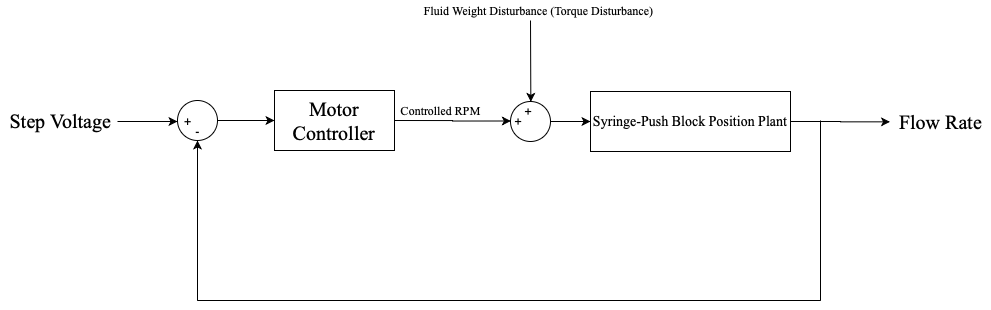

The diagram above was exported from draw.io. Its source (the exported page's mxGraphModel, read from the mxfile embedded in the PNG):
<mxGraphModel dx="1113" dy="779" grid="1" gridSize="10" guides="1" tooltips="1" connect="1" arrows="1" fold="1" page="1" pageScale="1" pageWidth="827" pageHeight="1169" math="0" shadow="0">
  <root>
    <mxCell id="0" />
    <mxCell id="1" parent="0" />
    <mxCell id="g2lfASxHqxp-klDZSsfr-110" style="edgeStyle=orthogonalEdgeStyle;rounded=0;orthogonalLoop=1;jettySize=auto;html=1;exitX=1;exitY=0.5;exitDx=0;exitDy=0;entryX=-0.005;entryY=0.517;entryDx=0;entryDy=0;entryPerimeter=0;endArrow=classic;endFill=1;fontFamily=Times New Roman;" edge="1" parent="1" source="g2lfASxHqxp-klDZSsfr-84" target="g2lfASxHqxp-klDZSsfr-97">
      <mxGeometry relative="1" as="geometry" />
    </mxCell>
    <mxCell id="g2lfASxHqxp-klDZSsfr-84" value="&lt;span&gt;&lt;font face=&quot;Times New Roman&quot; style=&quot;font-size: 14px&quot;&gt;Syringe-Push Block Position Plant&lt;/font&gt;&lt;/span&gt;" style="rounded=0;whiteSpace=wrap;html=1;" vertex="1" parent="1">
      <mxGeometry x="670" y="271" width="200" height="60" as="geometry" />
    </mxCell>
    <mxCell id="g2lfASxHqxp-klDZSsfr-86" style="edgeStyle=orthogonalEdgeStyle;rounded=0;orthogonalLoop=1;jettySize=auto;html=1;exitX=1;exitY=0.5;exitDx=0;exitDy=0;endArrow=classic;endFill=1;entryX=0.475;entryY=0.983;entryDx=0;entryDy=0;entryPerimeter=0;" edge="1" parent="1" source="g2lfASxHqxp-klDZSsfr-85" target="g2lfASxHqxp-klDZSsfr-106">
      <mxGeometry relative="1" as="geometry">
        <mxPoint x="580" y="300" as="targetPoint" />
      </mxGeometry>
    </mxCell>
    <mxCell id="g2lfASxHqxp-klDZSsfr-85" value="&lt;font style=&quot;font-size: 20px&quot; face=&quot;Times New Roman&quot;&gt;Motor Controller&lt;/font&gt;" style="rounded=0;whiteSpace=wrap;html=1;" vertex="1" parent="1">
      <mxGeometry x="354" y="270" width="120" height="60" as="geometry" />
    </mxCell>
    <mxCell id="g2lfASxHqxp-klDZSsfr-90" value="" style="edgeStyle=orthogonalEdgeStyle;rounded=0;orthogonalLoop=1;jettySize=auto;html=1;endArrow=classic;endFill=1;" edge="1" parent="1" source="g2lfASxHqxp-klDZSsfr-89" target="g2lfASxHqxp-klDZSsfr-85">
      <mxGeometry relative="1" as="geometry" />
    </mxCell>
    <mxCell id="g2lfASxHqxp-klDZSsfr-89" value="" style="ellipse;whiteSpace=wrap;html=1;aspect=fixed;" vertex="1" parent="1">
      <mxGeometry x="257" y="280" width="40" height="40" as="geometry" />
    </mxCell>
    <mxCell id="g2lfASxHqxp-klDZSsfr-91" value="+" style="text;html=1;align=center;verticalAlign=middle;resizable=0;points=[];autosize=1;" vertex="1" parent="1">
      <mxGeometry x="257" y="290" width="20" height="20" as="geometry" />
    </mxCell>
    <mxCell id="g2lfASxHqxp-klDZSsfr-92" value="-" style="text;html=1;align=center;verticalAlign=middle;resizable=0;points=[];autosize=1;" vertex="1" parent="1">
      <mxGeometry x="267" y="301" width="20" height="20" as="geometry" />
    </mxCell>
    <mxCell id="g2lfASxHqxp-klDZSsfr-93" value="" style="endArrow=classic;html=1;" edge="1" parent="1">
      <mxGeometry width="50" height="50" relative="1" as="geometry">
        <mxPoint x="197" y="301" as="sourcePoint" />
        <mxPoint x="257" y="301" as="targetPoint" />
      </mxGeometry>
    </mxCell>
    <mxCell id="g2lfASxHqxp-klDZSsfr-94" value="" style="endArrow=classic;html=1;" edge="1" parent="1">
      <mxGeometry width="50" height="50" relative="1" as="geometry">
        <mxPoint x="277" y="480" as="sourcePoint" />
        <mxPoint x="277" y="320" as="targetPoint" />
      </mxGeometry>
    </mxCell>
    <mxCell id="g2lfASxHqxp-klDZSsfr-95" value="" style="endArrow=none;html=1;" edge="1" parent="1">
      <mxGeometry width="50" height="50" relative="1" as="geometry">
        <mxPoint x="277" y="480" as="sourcePoint" />
        <mxPoint x="900" y="480" as="targetPoint" />
      </mxGeometry>
    </mxCell>
    <mxCell id="g2lfASxHqxp-klDZSsfr-96" value="" style="endArrow=none;html=1;" edge="1" parent="1">
      <mxGeometry width="50" height="50" relative="1" as="geometry">
        <mxPoint x="900" y="480" as="sourcePoint" />
        <mxPoint x="900" y="300" as="targetPoint" />
      </mxGeometry>
    </mxCell>
    <mxCell id="g2lfASxHqxp-klDZSsfr-97" value="&lt;font style=&quot;font-size: 20px&quot;&gt;Flow Rate&lt;/font&gt;" style="text;html=1;align=center;verticalAlign=middle;resizable=0;points=[];autosize=1;fontFamily=Times New Roman;" vertex="1" parent="1">
      <mxGeometry x="970" y="291" width="100" height="20" as="geometry" />
    </mxCell>
    <mxCell id="g2lfASxHqxp-klDZSsfr-98" value="&lt;font face=&quot;Times New Roman&quot; style=&quot;font-size: 20px&quot;&gt;Step Voltage&lt;/font&gt;" style="text;html=1;align=center;verticalAlign=middle;resizable=0;points=[];autosize=1;" vertex="1" parent="1">
      <mxGeometry x="80" y="290" width="120" height="20" as="geometry" />
    </mxCell>
    <mxCell id="g2lfASxHqxp-klDZSsfr-99" value="Controlled RPM" style="text;html=1;align=center;verticalAlign=middle;resizable=0;points=[];autosize=1;fontFamily=Times New Roman;" vertex="1" parent="1">
      <mxGeometry x="470" y="280" width="100" height="20" as="geometry" />
    </mxCell>
    <mxCell id="g2lfASxHqxp-klDZSsfr-107" value="" style="group;rotation=90;" vertex="1" connectable="0" parent="1">
      <mxGeometry x="590" y="281" width="40" height="40" as="geometry" />
    </mxCell>
    <mxCell id="g2lfASxHqxp-klDZSsfr-103" value="" style="ellipse;whiteSpace=wrap;html=1;aspect=fixed;rotation=90;" vertex="1" parent="g2lfASxHqxp-klDZSsfr-107">
      <mxGeometry width="40" height="40" as="geometry" />
    </mxCell>
    <mxCell id="g2lfASxHqxp-klDZSsfr-104" value="+" style="text;html=1;align=center;verticalAlign=middle;resizable=0;points=[];autosize=1;rotation=90;" vertex="1" parent="g2lfASxHqxp-klDZSsfr-107">
      <mxGeometry x="10" width="20" height="20" as="geometry" />
    </mxCell>
    <mxCell id="g2lfASxHqxp-klDZSsfr-106" value="+" style="text;html=1;align=center;verticalAlign=middle;resizable=0;points=[];autosize=1;rotation=90;" vertex="1" parent="g2lfASxHqxp-klDZSsfr-107">
      <mxGeometry y="10" width="20" height="20" as="geometry" />
    </mxCell>
    <mxCell id="g2lfASxHqxp-klDZSsfr-109" style="edgeStyle=orthogonalEdgeStyle;rounded=0;orthogonalLoop=1;jettySize=auto;html=1;exitX=0.5;exitY=0;exitDx=0;exitDy=0;entryX=0;entryY=0.5;entryDx=0;entryDy=0;endArrow=classic;endFill=1;fontFamily=Times New Roman;" edge="1" parent="1" source="g2lfASxHqxp-klDZSsfr-103" target="g2lfASxHqxp-klDZSsfr-84">
      <mxGeometry relative="1" as="geometry" />
    </mxCell>
    <mxCell id="g2lfASxHqxp-klDZSsfr-111" value="" style="endArrow=classic;html=1;fontFamily=Times New Roman;entryX=0.017;entryY=0.483;entryDx=0;entryDy=0;entryPerimeter=0;" edge="1" parent="1" target="g2lfASxHqxp-klDZSsfr-104">
      <mxGeometry width="50" height="50" relative="1" as="geometry">
        <mxPoint x="610" y="200" as="sourcePoint" />
        <mxPoint x="580" y="150" as="targetPoint" />
      </mxGeometry>
    </mxCell>
    <mxCell id="g2lfASxHqxp-klDZSsfr-112" value="Fluid Weight Disturbance (Torque Disturbance)" style="text;html=1;align=center;verticalAlign=middle;resizable=0;points=[];autosize=1;fontFamily=Times New Roman;" vertex="1" parent="1">
      <mxGeometry x="498" y="180" width="240" height="20" as="geometry" />
    </mxCell>
  </root>
</mxGraphModel>